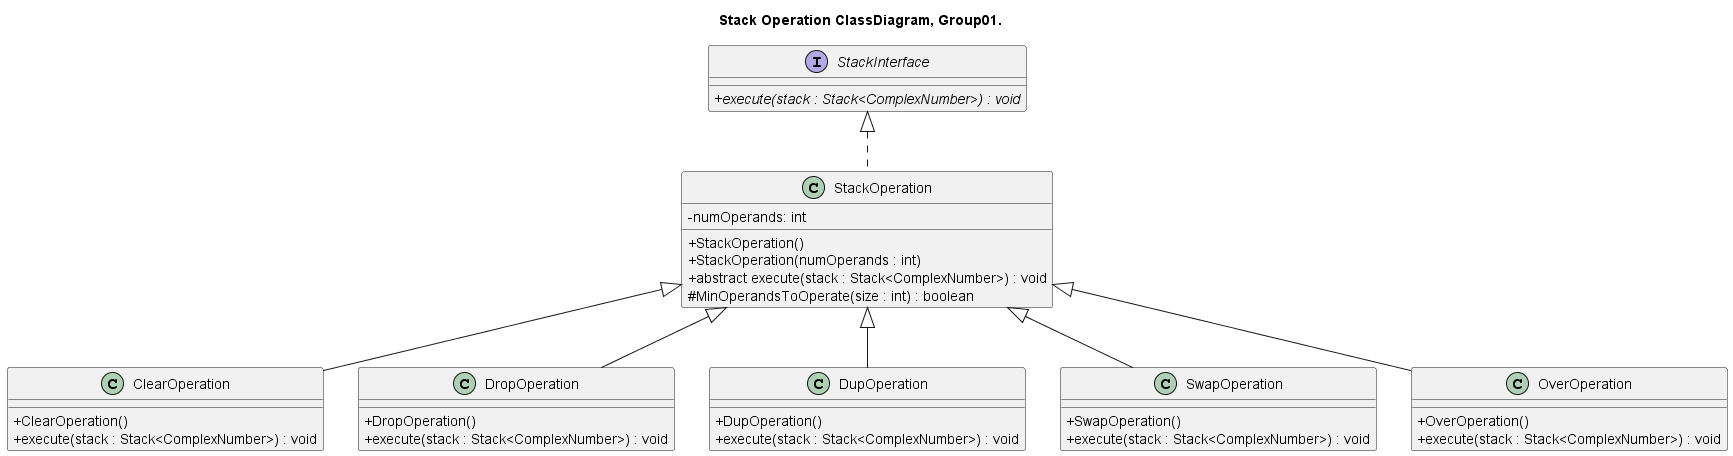

The diagram above was rendered by PlantUML. Its source (embedded in the PNG):
@startuml ClassDiagram_group01


title Stack Operation ClassDiagram, Group01.

skinparam ClassAttributeIconSize 0

interface StackInterface{
	+ {abstract} execute(stack : Stack<ComplexNumber>) : void
}

abstract class StackOperation{
	- numOperands: int
	+ StackOperation()	
	+ StackOperation(numOperands : int)
	+ abstract execute(stack : Stack<ComplexNumber>) : void
	# MinOperandsToOperate(size : int) : boolean
}

class ClearOperation{
        + ClearOperation()
        + execute(stack : Stack<ComplexNumber>) : void
}

class DropOperation{
        + DropOperation()
        + execute(stack : Stack<ComplexNumber>) : void
}

class DupOperation{
        + DupOperation()
        + execute(stack : Stack<ComplexNumber>) : void
}

class SwapOperation{
        + SwapOperation()
        + execute(stack : Stack<ComplexNumber>) : void
}

class OverOperation{
        + OverOperation()
        + execute(stack : Stack<ComplexNumber>) : void
}

class StackOperation implements StackInterface 
class  ClearOperation extends StackOperation 
class  DropOperation extends StackOperation
class  DupOperation extends StackOperation
class  SwapOperation extends StackOperation
class  OverOperation extends StackOperation

@enduml